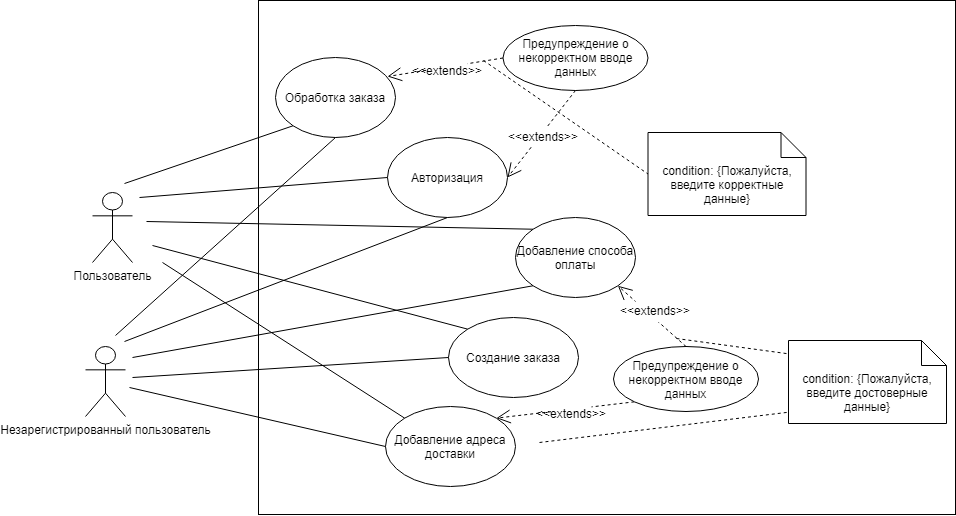

The diagram above was exported from draw.io. Its source (the exported page's mxGraphModel, read from the mxfile embedded in the PNG):
<mxGraphModel dx="2000" dy="658" grid="0" gridSize="10" guides="1" tooltips="1" connect="1" arrows="1" fold="1" page="1" pageScale="1" pageWidth="827" pageHeight="1169" math="0" shadow="0">
  <root>
    <mxCell id="0" />
    <mxCell id="1" parent="0" />
    <mxCell id="J_4n8iEeKZrJ4dmlU8At-1" value="" style="whiteSpace=wrap;html=1;" vertex="1" parent="1">
      <mxGeometry x="-240" y="34" width="697" height="514" as="geometry" />
    </mxCell>
    <mxCell id="9acM0pMVQK9gQDIbjLTH-1" value="Пользователь" style="shape=umlActor;verticalLabelPosition=bottom;verticalAlign=top;html=1;outlineConnect=0;" parent="1" vertex="1">
      <mxGeometry x="-406" y="226" width="40" height="70" as="geometry" />
    </mxCell>
    <mxCell id="9acM0pMVQK9gQDIbjLTH-8" value="Авторизация" style="ellipse;whiteSpace=wrap;html=1;" parent="1" vertex="1">
      <mxGeometry x="-111" y="171" width="120" height="80" as="geometry" />
    </mxCell>
    <mxCell id="9acM0pMVQK9gQDIbjLTH-12" value="Предупреждение о некорректном вводе данных" style="ellipse;whiteSpace=wrap;html=1;" parent="1" vertex="1">
      <mxGeometry x="4.5" y="59" width="145" height="65" as="geometry" />
    </mxCell>
    <mxCell id="9acM0pMVQK9gQDIbjLTH-23" value="Use" style="endArrow=open;endSize=12;dashed=1;html=1;exitX=0.5;exitY=1;exitDx=0;exitDy=0;entryX=1;entryY=0.5;entryDx=0;entryDy=0;" parent="1" source="9acM0pMVQK9gQDIbjLTH-12" target="9acM0pMVQK9gQDIbjLTH-8" edge="1">
      <mxGeometry width="160" relative="1" as="geometry">
        <mxPoint x="109" y="240" as="sourcePoint" />
        <mxPoint x="269" y="240" as="targetPoint" />
      </mxGeometry>
    </mxCell>
    <mxCell id="9acM0pMVQK9gQDIbjLTH-35" value="&amp;lt;&amp;lt;extends&amp;gt;&amp;gt;" style="text;html=1;align=center;verticalAlign=middle;whiteSpace=wrap;rounded=0;fillColor=#ffffff;" parent="1" vertex="1">
      <mxGeometry x="25" y="160" width="40" height="20" as="geometry" />
    </mxCell>
    <mxCell id="__GZ9DCo9BPygUb7FCbM-5" value="Обработка заказа" style="ellipse;whiteSpace=wrap;html=1;" parent="1" vertex="1">
      <mxGeometry x="-223" y="91" width="120" height="80" as="geometry" />
    </mxCell>
    <mxCell id="__GZ9DCo9BPygUb7FCbM-29" value="Добавление адреса доставки" style="ellipse;whiteSpace=wrap;html=1;" parent="1" vertex="1">
      <mxGeometry x="-113" y="440" width="130" height="80" as="geometry" />
    </mxCell>
    <mxCell id="__GZ9DCo9BPygUb7FCbM-37" value="Создание заказа" style="ellipse;whiteSpace=wrap;html=1;" parent="1" vertex="1">
      <mxGeometry x="-50" y="351" width="130" height="80" as="geometry" />
    </mxCell>
    <mxCell id="l-dfmOpUWwZ9W9lhZknM-5" value="Добавление способа оплаты" style="ellipse;whiteSpace=wrap;html=1;" parent="1" vertex="1">
      <mxGeometry x="17" y="251" width="120" height="80" as="geometry" />
    </mxCell>
    <mxCell id="WEY2Z_ZIMApDA3ME-o3j-1" value="Незарегистрированный пользователь" style="shape=umlActor;verticalLabelPosition=bottom;verticalAlign=top;html=1;outlineConnect=0;" parent="1" vertex="1">
      <mxGeometry x="-413" y="380" width="40" height="70" as="geometry" />
    </mxCell>
    <mxCell id="U9eoDRV2AO9eHQ71Q7I7-1" value="" style="endArrow=none;html=1;entryX=0.5;entryY=1;entryDx=0;entryDy=0;" parent="1" target="9acM0pMVQK9gQDIbjLTH-8" edge="1">
      <mxGeometry width="50" height="50" relative="1" as="geometry">
        <mxPoint x="-374" y="375" as="sourcePoint" />
        <mxPoint x="-171" y="391" as="targetPoint" />
      </mxGeometry>
    </mxCell>
    <mxCell id="U9eoDRV2AO9eHQ71Q7I7-2" value="" style="endArrow=none;html=1;entryX=0;entryY=1;entryDx=0;entryDy=0;" parent="1" target="l-dfmOpUWwZ9W9lhZknM-5" edge="1">
      <mxGeometry width="50" height="50" relative="1" as="geometry">
        <mxPoint x="-366" y="391" as="sourcePoint" />
        <mxPoint x="-83.96194077712562" y="461.7157287525381" as="targetPoint" />
      </mxGeometry>
    </mxCell>
    <mxCell id="U9eoDRV2AO9eHQ71Q7I7-3" value="" style="endArrow=none;html=1;entryX=0;entryY=0;entryDx=0;entryDy=0;" parent="1" target="__GZ9DCo9BPygUb7FCbM-37" edge="1">
      <mxGeometry width="50" height="50" relative="1" as="geometry">
        <mxPoint x="-346" y="279" as="sourcePoint" />
        <mxPoint x="-40" y="401" as="targetPoint" />
      </mxGeometry>
    </mxCell>
    <mxCell id="U9eoDRV2AO9eHQ71Q7I7-5" value="" style="endArrow=none;html=1;entryX=0.5;entryY=1;entryDx=0;entryDy=0;" parent="1" target="__GZ9DCo9BPygUb7FCbM-5" edge="1">
      <mxGeometry width="50" height="50" relative="1" as="geometry">
        <mxPoint x="-383" y="369" as="sourcePoint" />
        <mxPoint x="-83.42640687119274" y="249.2842712474619" as="targetPoint" />
      </mxGeometry>
    </mxCell>
    <mxCell id="U9eoDRV2AO9eHQ71Q7I7-6" value="Use" style="endArrow=open;endSize=12;dashed=1;html=1;exitX=0.5;exitY=0;exitDx=0;exitDy=0;entryX=1;entryY=1;entryDx=0;entryDy=0;" parent="1" source="U9eoDRV2AO9eHQ71Q7I7-12" target="l-dfmOpUWwZ9W9lhZknM-5" edge="1">
      <mxGeometry width="160" relative="1" as="geometry">
        <mxPoint x="232.00000000000819" y="346" as="sourcePoint" />
        <mxPoint x="153.0000000000041" y="370" as="targetPoint" />
      </mxGeometry>
    </mxCell>
    <mxCell id="U9eoDRV2AO9eHQ71Q7I7-7" value="&amp;lt;&amp;lt;extends&amp;gt;&amp;gt;" style="text;html=1;align=center;verticalAlign=middle;whiteSpace=wrap;rounded=0;fillColor=#ffffff;" parent="1" vertex="1">
      <mxGeometry x="137" y="334" width="40" height="20" as="geometry" />
    </mxCell>
    <mxCell id="U9eoDRV2AO9eHQ71Q7I7-8" value="Use" style="endArrow=open;endSize=12;dashed=1;html=1;exitX=0;exitY=1;exitDx=0;exitDy=0;entryX=1;entryY=0;entryDx=0;entryDy=0;" parent="1" source="U9eoDRV2AO9eHQ71Q7I7-12" target="__GZ9DCo9BPygUb7FCbM-29" edge="1">
      <mxGeometry width="160" relative="1" as="geometry">
        <mxPoint x="98.00000000000819" y="460" as="sourcePoint" />
        <mxPoint x="19.000000000004093" y="484" as="targetPoint" />
      </mxGeometry>
    </mxCell>
    <mxCell id="U9eoDRV2AO9eHQ71Q7I7-9" value="&amp;lt;&amp;lt;extends&amp;gt;&amp;gt;" style="text;html=1;align=center;verticalAlign=middle;whiteSpace=wrap;rounded=0;fillColor=#ffffff;" parent="1" vertex="1">
      <mxGeometry x="53" y="437" width="40" height="20" as="geometry" />
    </mxCell>
    <mxCell id="U9eoDRV2AO9eHQ71Q7I7-10" value="Use" style="endArrow=open;endSize=12;dashed=1;html=1;exitX=0;exitY=0.5;exitDx=0;exitDy=0;entryX=1;entryY=0.5;entryDx=0;entryDy=0;" parent="1" source="9acM0pMVQK9gQDIbjLTH-12" edge="1">
      <mxGeometry width="160" relative="1" as="geometry">
        <mxPoint x="-31.999999999991815" y="86" as="sourcePoint" />
        <mxPoint x="-110.99999999999591" y="110" as="targetPoint" />
      </mxGeometry>
    </mxCell>
    <mxCell id="U9eoDRV2AO9eHQ71Q7I7-11" value="&amp;lt;&amp;lt;extends&amp;gt;&amp;gt;" style="text;html=1;align=center;verticalAlign=middle;whiteSpace=wrap;rounded=0;fillColor=#ffffff;" parent="1" vertex="1">
      <mxGeometry x="-71" y="94" width="40" height="20" as="geometry" />
    </mxCell>
    <mxCell id="U9eoDRV2AO9eHQ71Q7I7-12" value="Предупреждение о некорректном вводе данных" style="ellipse;whiteSpace=wrap;html=1;" parent="1" vertex="1">
      <mxGeometry x="115" y="380" width="145" height="65" as="geometry" />
    </mxCell>
    <mxCell id="U9eoDRV2AO9eHQ71Q7I7-14" value="condition: {Пожалуйста, введите корректные данные}" style="shape=note2;boundedLbl=1;whiteSpace=wrap;html=1;size=25;verticalAlign=top;align=center;" parent="1" vertex="1">
      <mxGeometry x="149.5" y="166" width="158" height="83" as="geometry" />
    </mxCell>
    <mxCell id="U9eoDRV2AO9eHQ71Q7I7-15" value="" style="endArrow=none;dashed=1;html=1;entryX=0;entryY=0.5;entryDx=0;entryDy=0;entryPerimeter=0;" parent="1" target="U9eoDRV2AO9eHQ71Q7I7-14" edge="1">
      <mxGeometry width="50" height="50" relative="1" as="geometry">
        <mxPoint x="-15" y="94" as="sourcePoint" />
        <mxPoint x="156" y="202" as="targetPoint" />
      </mxGeometry>
    </mxCell>
    <mxCell id="U9eoDRV2AO9eHQ71Q7I7-17" value="condition: {Пожалуйста, введите достоверные данные}" style="shape=note2;boundedLbl=1;whiteSpace=wrap;html=1;size=25;verticalAlign=top;align=center;" parent="1" vertex="1">
      <mxGeometry x="290" y="374" width="158" height="83" as="geometry" />
    </mxCell>
    <mxCell id="U9eoDRV2AO9eHQ71Q7I7-18" value="" style="endArrow=none;dashed=1;html=1;entryX=0.001;entryY=0.161;entryDx=0;entryDy=0;entryPerimeter=0;" parent="1" target="U9eoDRV2AO9eHQ71Q7I7-17" edge="1">
      <mxGeometry width="50" height="50" relative="1" as="geometry">
        <mxPoint x="178" y="372" as="sourcePoint" />
        <mxPoint x="278" y="367" as="targetPoint" />
      </mxGeometry>
    </mxCell>
    <mxCell id="U9eoDRV2AO9eHQ71Q7I7-19" value="" style="endArrow=none;dashed=1;html=1;entryX=-0.004;entryY=0.865;entryDx=0;entryDy=0;entryPerimeter=0;" parent="1" target="U9eoDRV2AO9eHQ71Q7I7-17" edge="1">
      <mxGeometry width="50" height="50" relative="1" as="geometry">
        <mxPoint x="41" y="476" as="sourcePoint" />
        <mxPoint x="300.1579999999999" y="389.36300000000006" as="targetPoint" />
      </mxGeometry>
    </mxCell>
    <mxCell id="U9eoDRV2AO9eHQ71Q7I7-20" value="" style="endArrow=none;html=1;entryX=0;entryY=1;entryDx=0;entryDy=0;" parent="1" target="__GZ9DCo9BPygUb7FCbM-5" edge="1">
      <mxGeometry width="50" height="50" relative="1" as="geometry">
        <mxPoint x="-374" y="217" as="sourcePoint" />
        <mxPoint x="-153" y="181" as="targetPoint" />
      </mxGeometry>
    </mxCell>
    <mxCell id="U9eoDRV2AO9eHQ71Q7I7-21" value="" style="endArrow=none;html=1;entryX=0;entryY=0.5;entryDx=0;entryDy=0;" parent="1" target="9acM0pMVQK9gQDIbjLTH-8" edge="1">
      <mxGeometry width="50" height="50" relative="1" as="geometry">
        <mxPoint x="-359" y="231" as="sourcePoint" />
        <mxPoint x="-83.42640687119888" y="249.28427124746577" as="targetPoint" />
        <Array as="points" />
      </mxGeometry>
    </mxCell>
    <mxCell id="U9eoDRV2AO9eHQ71Q7I7-22" value="" style="endArrow=none;html=1;entryX=0;entryY=0.5;entryDx=0;entryDy=0;" parent="1" target="__GZ9DCo9BPygUb7FCbM-29" edge="1">
      <mxGeometry width="50" height="50" relative="1" as="geometry">
        <mxPoint x="-369" y="421" as="sourcePoint" />
        <mxPoint x="-101.00000000000432" y="221" as="targetPoint" />
      </mxGeometry>
    </mxCell>
    <mxCell id="U9eoDRV2AO9eHQ71Q7I7-23" value="" style="endArrow=none;html=1;entryX=0;entryY=0.5;entryDx=0;entryDy=0;" parent="1" target="__GZ9DCo9BPygUb7FCbM-37" edge="1">
      <mxGeometry width="50" height="50" relative="1" as="geometry">
        <mxPoint x="-366" y="411" as="sourcePoint" />
        <mxPoint x="-103" y="490" as="targetPoint" />
      </mxGeometry>
    </mxCell>
    <mxCell id="U9eoDRV2AO9eHQ71Q7I7-24" value="" style="endArrow=none;html=1;entryX=0;entryY=0;entryDx=0;entryDy=0;" parent="1" target="l-dfmOpUWwZ9W9lhZknM-5" edge="1">
      <mxGeometry width="50" height="50" relative="1" as="geometry">
        <mxPoint x="-352" y="255" as="sourcePoint" />
        <mxPoint x="-101.00000000000432" y="221" as="targetPoint" />
      </mxGeometry>
    </mxCell>
    <mxCell id="J_4n8iEeKZrJ4dmlU8At-2" value="" style="endArrow=none;html=1;entryX=0;entryY=0;entryDx=0;entryDy=0;" edge="1" parent="1" target="__GZ9DCo9BPygUb7FCbM-29">
      <mxGeometry width="50" height="50" relative="1" as="geometry">
        <mxPoint x="-336" y="296" as="sourcePoint" />
        <mxPoint x="27" y="301" as="targetPoint" />
      </mxGeometry>
    </mxCell>
  </root>
</mxGraphModel>